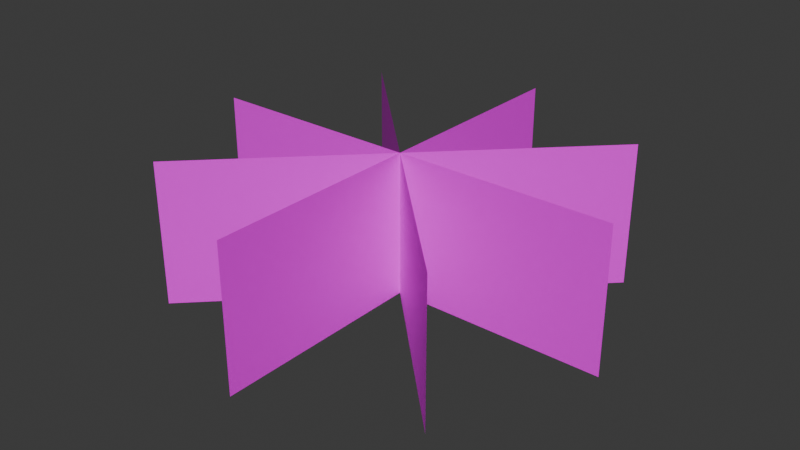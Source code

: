 # Source: GrassPatch02.blend  (saved by Blender 4.0.36; exported with 4.5.12 LTS)
import bpy
from mathutils import Matrix  # noqa: F401  (used for matrix-valued properties, if any)

bpy.ops.wm.read_factory_settings(use_empty=True)
scene = bpy.context.scene
scene.name = 'Scene'

# ---- collections
col_collection = bpy.data.collections.new('Collection'); scene.collection.children.link(col_collection)

# ---- images (referenced by path relative to the original .blend; pixels are not part of the script)
import os
ASSET_DIR = os.environ.get("B2B_ASSET_DIR", "")  # directory of the original .blend (textures are referenced by path, not embedded)
HERE = os.path.dirname(os.path.abspath(__file__))  # packed textures are extracted next to this script under _unpacked/

def load_image(name, relpath, width, height, colorspace="sRGB"):
    """Load a texture the original file referenced (path relative to the .blend, or extracted next to this script)."""
    p = next((c for c in (os.path.join(HERE, relpath), os.path.join(ASSET_DIR, relpath)) if relpath and os.path.exists(c)), "")
    if p:
        img = bpy.data.images.load(p, check_existing=True)
        img.name = name
    else:  # same state as the original file: an image datablock whose file is absent (Cycles renders it pink)
        img = bpy.data.images.new(name, width, height)
        img.source = "FILE"
        img.filepath = "//" + (relpath or name)
    img.colorspace_settings.name = colorspace
    return img
img_grasspatch02_a_png = load_image('GrassPatch02_a.png', 'GrassPatch02_a.png', 1024, 1024, 'sRGB')

# ---- materials (node trees are filled in below, after node groups)
mat_material = bpy.data.materials.new('Material')
mat_material.alpha_threshold = 0.0
mat_material.use_transparent_shadow = False
mat_material.roughness = 0.5
mat_material.line_color = (0.0, 0.0, 0.0, 1.0)

# ---- material node trees
mat_material.use_nodes = True; mat_material.node_tree.nodes.clear()
_N = mat_material.node_tree.nodes; _L = mat_material.node_tree.links
n0 = _N.new('ShaderNodeOutputMaterial'); n0.name = 'Material Output'; n0.location = (300, 300)
n1 = _N.new('ShaderNodeBsdfPrincipled'); n1.name = 'Principled BSDF'; n1.location = (10, 300)
n1.inputs[3].default_value = 1.45
n2 = _N.new('ShaderNodeTexImage'); n2.name = 'Image Texture'; n2.location = (-280, 280)
n2.image = img_grasspatch02_a_png
n2.interpolation = 'Closest'
_L.new(n1.outputs[0], n0.inputs[0])
_L.new(n2.outputs[0], n1.inputs[0])
n0.is_active_output = True

# ---- world
world_world = bpy.data.worlds.new('World'); scene.world = world_world
world_world.use_nodes = True; world_world.node_tree.nodes.clear()
_N = world_world.node_tree.nodes; _L = world_world.node_tree.links
n0 = _N.new('ShaderNodeOutputWorld'); n0.name = 'World Output'; n0.location = (300, 300)
n1 = _N.new('ShaderNodeBackground'); n1.name = 'Background'; n1.location = (10, 300)
n1.inputs[0].default_value = (0.05088, 0.05088, 0.05088, 1.0)
_L.new(n1.outputs[0], n0.inputs[0])
n0.is_active_output = True
world_world.color = (0.05088, 0.05088, 0.05088)
world_world.use_sun_shadow = False
world_world.sun_shadow_jitter_overblur = 0.0

# ---- meshes
me_plane = bpy.data.meshes.new('Plane')
me_plane.from_pydata([(-0.75, -1.5, -2.645e-08), (1.25, -1.5, 1.13e-08), (-0.75, 1.5, -2.645e-08), (1.25, 1.5, 1.13e-08), (-0.75, -1.061, 1.061), (1.25, -1.061, 1.061), (-0.75, 1.061, -1.061), (1.25, 1.061, -1.061), (-0.75, -1.061, -1.061), (1.25, -1.061, -1.061), (-0.75, 1.061, 1.061), (1.25, 1.061, 1.061), (1.25, 0.0, -1.5), (-0.75, -1.788e-07, -1.5), (1.25, 1.788e-07, 1.5), (-0.75, 0.0, 1.5)], [], [(0, 1, 3, 2), (4, 5, 7, 6), (8, 9, 11, 10), (15, 14, 12, 13)])
_uv = me_plane.uv_layers.new(name='UVMap')
_uv.uv.foreach_set('vector', [1.0, 1.0, 1.0, 0.0, 0.0, 0.0, 0.0, 1.0, 2.98e-08, 1.0, 2.98e-08, 0.0, 1.0, 0.0, 1.0, 1.0, 2.98e-08, 1.0, 2.98e-08, 0.0, 1.0, 0.0, 1.0, 1.0, 1.0, 1.0, 1.0, 0.0, 0.0, 0.0, 0.0, 1.0])
me_plane.materials.append(mat_material)
me_plane.update()

# ---- objects
ob_grasspatch02 = bpy.data.objects.new('GrassPatch02', me_plane)

# ---- transforms, parenting, visibility, modifiers, constraints
ob_grasspatch02.location = (0.0, 0.0, 0.5)
ob_grasspatch02.rotation_euler = (-0.0, 1.571, 0.0)
ob_grasspatch02.scale = (0.5, 1.0, 1.0)

# ---- collection membership
col_collection.objects.link(ob_grasspatch02)

# ---- scene / render settings (as saved in the file)
scene.frame_start = 1; scene.frame_end = 250; scene.frame_set(1)
scene.render.engine = 'BLENDER_EEVEE_NEXT'
scene.cycles.sampling_pattern = 'TABULATED_SOBOL'
bpy.context.view_layer.update()

# ---- added for rendering (the .blend has no active camera and no usable light): camera, sun
cam_auto = bpy.data.cameras.new('AutoCamera')
cam_auto.lens = 50.0
cam_auto.sensor_width = 36.0
cam_auto.clip_end = 1000.0
ob_auto_camera = bpy.data.objects.new('AutoCamera', cam_auto)
scene.collection.objects.link(ob_auto_camera)
ob_auto_camera.location = (4.03296, -4.83955, 3.60137)
ob_auto_camera.rotation_euler = (1.09748, -7.21219e-08, 0.694738)
scene.camera = ob_auto_camera
light_auto_sun = bpy.data.lights.new('AutoSun', 'SUN')
light_auto_sun.energy = 3.0
light_auto_sun.angle = 0.0523599
ob_auto_sun = bpy.data.objects.new('AutoSun', light_auto_sun)
scene.collection.objects.link(ob_auto_sun)
ob_auto_sun.rotation_euler = (0.872665, 0.174533, 0.523599)
bpy.context.view_layer.update()
